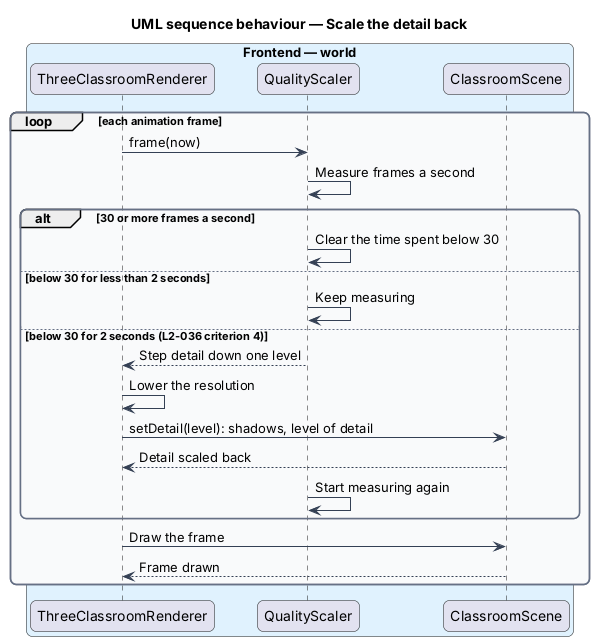

The diagram above was rendered by PlantUML. Its source (embedded in the PNG):
@startuml
title UML sequence behaviour — Scale the detail back
skinparam backgroundColor #FFFFFF
skinparam shadowing false
skinparam roundcorner 12
skinparam defaultFontName Arial
skinparam ArrowColor #344054
skinparam rectangle {
  BorderColor #344054
  FontColor #101828
}
skinparam package {
  BorderColor #667085
  FontColor #101828
  BackgroundColor #F9FAFB
}
box "Frontend — world" #E0F2FE
  participant "ThreeClassroomRenderer" as renderer
  participant "QualityScaler" as scaler
  participant "ClassroomScene" as scene
end box
loop each animation frame
  renderer -> scaler : frame(now)
  scaler -> scaler : Measure frames a second
  alt 30 or more frames a second
    scaler -> scaler : Clear the time spent below 30
  else below 30 for less than 2 seconds
    scaler -> scaler : Keep measuring
  else below 30 for 2 seconds (L2-036 criterion 4)
    scaler --> renderer : Step detail down one level
    renderer -> renderer : Lower the resolution
    renderer -> scene : setDetail(level): shadows, level of detail
    scene --> renderer : Detail scaled back
    scaler -> scaler : Start measuring again
  end
  renderer -> scene : Draw the frame
  scene --> renderer : Frame drawn
end
@enduml